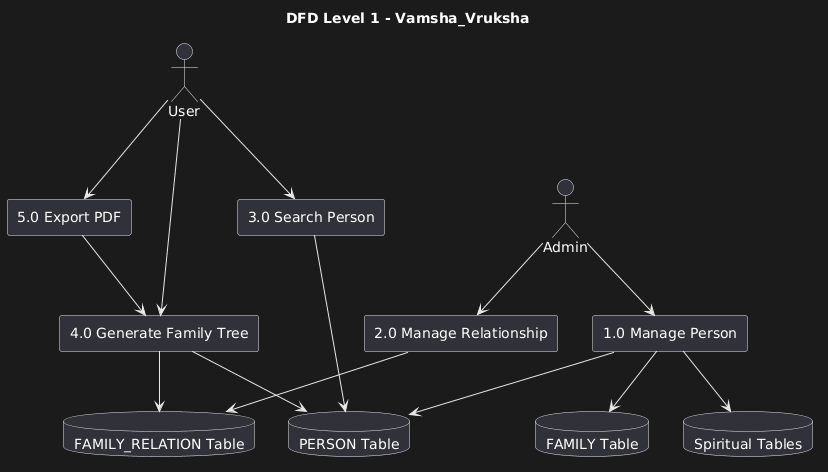

The diagram above was rendered by PlantUML. Its source (embedded in the PNG):
@startuml
title DFD Level 1 - Vamsha_Vruksha

actor Admin
actor User

database "PERSON Table" as P
database "FAMILY Table" as F
database "FAMILY_RELATION Table" as FR
database "Spiritual Tables" as ST

rectangle "1.0 Manage Person"
rectangle "2.0 Manage Relationship"
rectangle "3.0 Search Person"
rectangle "4.0 Generate Family Tree"
rectangle "5.0 Export PDF"

Admin --> "1.0 Manage Person"
Admin --> "2.0 Manage Relationship"

User --> "3.0 Search Person"
User --> "4.0 Generate Family Tree"
User --> "5.0 Export PDF"

"1.0 Manage Person" --> P
"1.0 Manage Person" --> F
"1.0 Manage Person" --> ST

"2.0 Manage Relationship" --> FR

"3.0 Search Person" --> P
"4.0 Generate Family Tree" --> FR
"4.0 Generate Family Tree" --> P

"5.0 Export PDF" --> "4.0 Generate Family Tree"
@enduml